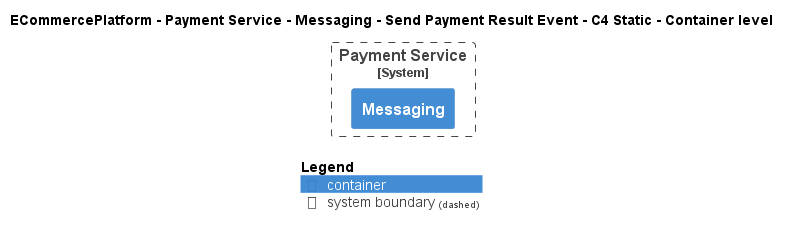

The diagram above was rendered by PlantUML. Its source (embedded in the PNG):
@startuml
!pragma layout smetana
!include ..\..\..\..\..\..\..\.c4s\C4_Container.puml

AddElementTag("c4interflow:lifecycle:new", $bgColor=green, $fontColor=#ffffff, $borderColor=green, $shadowing="False")
AddElementTag("c4interflow:lifecycle:changed", $bgColor=orange, $fontColor=#ffffff, $borderColor=orange, $shadowing="False")
AddElementTag("c4interflow:lifecycle:removed", $bgColor=red, $fontColor=#ffffff, $borderColor=red, $shadowing="False")

AddRelTag("c4interflow:lifecycle:new", $textColor=green, $lineColor=green)
AddRelTag("c4interflow:lifecycle:changed", $textColor=orange, $lineColor=orange)
AddRelTag("c4interflow:lifecycle:removed", $textColor=red, $lineColor=red)

SHOW_PERSON_PORTRAIT()
LAYOUT_TOP_DOWN()

skinparam linetype polyline

title ECommercePlatform - Payment Service - Messaging - Send Payment Result Event - C4 Static - Container level


System_Boundary(ECommercePlatform.SoftwareSystems.PaymentService, "Payment Service") {
    Container(ECommercePlatform.SoftwareSystems.PaymentService.Containers.Messaging, "Messaging", "", "")
}



SHOW_LEGEND()
@enduml